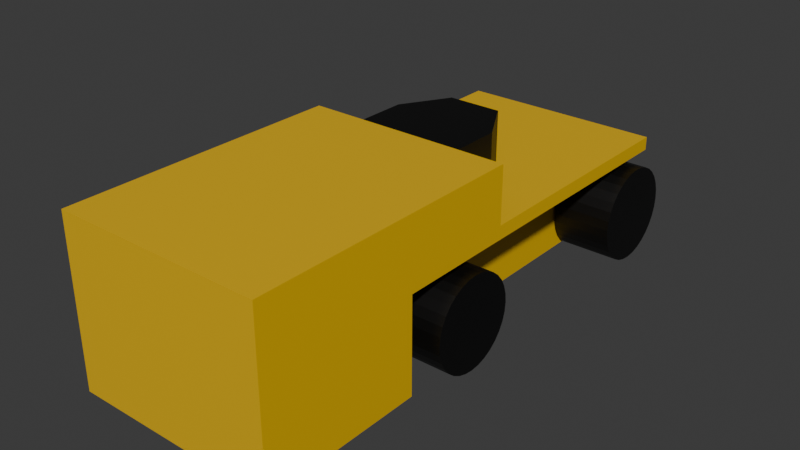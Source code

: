 # Source: m27_body.blend  (saved by Blender 4.2.66; exported with 4.5.12 LTS)
import bpy
from mathutils import Matrix  # noqa: F401  (used for matrix-valued properties, if any)

bpy.ops.wm.read_factory_settings(use_empty=True)
scene = bpy.context.scene
scene.name = 'Scene'

# ---- collections
col_collection = bpy.data.collections.new('Collection'); scene.collection.children.link(col_collection)

# ---- materials (node trees are filled in below, after node groups)
mat_material_001 = bpy.data.materials.new('Material.001')
mat_material_002 = bpy.data.materials.new('Material.002')
mat_material_003 = bpy.data.materials.new('Material.003')
mat_material_004 = bpy.data.materials.new('Material.004')
mat_material = bpy.data.materials.new('Material')

# ---- material node trees
mat_material_001.use_nodes = True; mat_material_001.node_tree.nodes.clear()
_N = mat_material_001.node_tree.nodes; _L = mat_material_001.node_tree.links
n0 = _N.new('ShaderNodeBsdfPrincipled'); n0.name = 'Principled BSDF'; n0.location = (10, 300)
n0.inputs[0].default_value = (0.8005, 0.4804, 0.0, 1.0)
n1 = _N.new('ShaderNodeOutputMaterial'); n1.name = 'Material Output'; n1.location = (300, 300)
_L.new(n0.outputs[0], n1.inputs[0])
n1.is_active_output = True
mat_material_002.use_nodes = True; mat_material_002.node_tree.nodes.clear()
_N = mat_material_002.node_tree.nodes; _L = mat_material_002.node_tree.links
n0 = _N.new('ShaderNodeBsdfPrincipled'); n0.name = 'Principled BSDF'; n0.location = (10, 300)
n0.inputs[0].default_value = (0.0, 0.0, 0.0, 1.0)
n1 = _N.new('ShaderNodeOutputMaterial'); n1.name = 'Material Output'; n1.location = (300, 300)
_L.new(n0.outputs[0], n1.inputs[0])
n1.is_active_output = True
mat_material_003.use_nodes = True; mat_material_003.node_tree.nodes.clear()
_N = mat_material_003.node_tree.nodes; _L = mat_material_003.node_tree.links
n0 = _N.new('ShaderNodeBsdfPrincipled'); n0.name = 'Principled BSDF'; n0.location = (10, 300)
n0.inputs[0].default_value = (0.0, 0.0, 0.0, 1.0)
n1 = _N.new('ShaderNodeOutputMaterial'); n1.name = 'Material Output'; n1.location = (300, 300)
_L.new(n0.outputs[0], n1.inputs[0])
n1.is_active_output = True
mat_material_004.use_nodes = True; mat_material_004.node_tree.nodes.clear()
_N = mat_material_004.node_tree.nodes; _L = mat_material_004.node_tree.links
n0 = _N.new('ShaderNodeBsdfPrincipled'); n0.name = 'Principled BSDF'; n0.location = (10, 300)
n0.inputs[0].default_value = (0.0, 0.0, 0.0, 1.0)
n1 = _N.new('ShaderNodeOutputMaterial'); n1.name = 'Material Output'; n1.location = (300, 300)
_L.new(n0.outputs[0], n1.inputs[0])
n1.is_active_output = True
mat_material.use_nodes = True; mat_material.node_tree.nodes.clear()
_N = mat_material.node_tree.nodes; _L = mat_material.node_tree.links
n0 = _N.new('ShaderNodeBsdfPrincipled'); n0.name = 'Principled BSDF'; n0.location = (10, 300)
n0.inputs[0].default_value = (0.0, 0.0, 0.0, 1.0)
n1 = _N.new('ShaderNodeOutputMaterial'); n1.name = 'Material Output'; n1.location = (300, 300)
_L.new(n0.outputs[0], n1.inputs[0])
n1.is_active_output = True

# ---- world
world_world = bpy.data.worlds.new('World'); scene.world = world_world
world_world.use_nodes = True; world_world.node_tree.nodes.clear()
_N = world_world.node_tree.nodes; _L = world_world.node_tree.links
n0 = _N.new('ShaderNodeOutputWorld'); n0.name = 'World Output'; n0.location = (300, 300)
n1 = _N.new('ShaderNodeBackground'); n1.name = 'Background'; n1.location = (10, 300)
n1.inputs[0].default_value = (0.05088, 0.05088, 0.05088, 1.0)
_L.new(n1.outputs[0], n0.inputs[0])
n0.is_active_output = True
world_world.color = (0.05088, 0.05088, 0.05088)
world_world.sun_shadow_jitter_overblur = 0.0

# ---- meshes
me_cube_001 = bpy.data.meshes.new('Cube.001')
me_cube_001.from_pydata([(-1.0, -1.329, -1.0), (-1.0, -1.329, 1.0), (1.0, -1.329, -1.0), (1.0, -1.329, 1.0), (-1.0, -0.715, -1.0), (-1.0, -0.715, 1.0), (1.0, -0.715, -1.0), (1.0, -0.715, 1.0), (-1.0, -1.329, 0.1569), (-1.0, 0.6705, 0.1569), (1.0, 0.6705, 0.1569), (1.0, -1.329, 0.1569), (1.0, -0.715, 0.1569), (-1.0, -0.715, 0.1569), (-0.4344, 0.6705, -1.0), (-0.4344, -1.329, -1.0), (-0.4344, -1.329, 1.0), (-0.4344, -0.715, -1.0), (-0.4344, 0.6705, 0.1569), (0.498, -1.329, -1.0), (0.498, 0.6705, 0.1569), (0.498, 0.6705, -1.0), (0.498, -1.329, 1.0), (0.498, -0.715, -1.0), (0.498, -0.715, 0.1569), (-0.4344, -0.715, 0.1569), (-1.0, -0.2754, 1.0), (1.0, -0.2754, 1.0), (1.0, -0.2754, 0.1569), (-1.0, -0.2754, 0.1569), (-0.4344, -0.2754, -1.0), (-0.4344, -0.2754, 1.0), (0.498, -0.2754, 1.0), (0.498, -0.2754, -1.0), (-0.4344, -0.2754, 0.1569), (0.498, -0.2754, 0.1569), (-1.0, -0.2754, 0.3184), (-1.0, 0.6705, 0.3184), (1.0, 0.6705, 0.3184), (1.0, -0.2754, 0.3184)], [], [(39, 28, 10, 38), (23, 6, 2, 19), (16, 1, 8, 0, 15, 19, 2, 11, 3, 22), (4, 17, 15, 0), (9, 29, 36, 37), (7, 3, 11, 2, 6, 12, 28, 27), (14, 18, 20, 21), (30, 33, 23, 17), (17, 23, 19, 15), (10, 20, 18, 9, 37, 38), (35, 24, 23, 33), (34, 30, 17, 25), (29, 9, 18, 34), (28, 35, 20, 10), (12, 6, 23, 24), (17, 4, 13, 25), (12, 24, 35, 28), (13, 29, 34, 25), (18, 14, 30, 34), (20, 35, 33, 21), (14, 21, 33, 30), (35, 33, 30, 34, 29, 26, 31, 32, 27, 28), (26, 27, 39, 36), (36, 39, 38, 37), (1, 3, 27, 26), (8, 1, 5, 26, 29, 13, 4, 0), (1, 26, 5)])
_uv = me_cube_001.uv_layers.new(name='UVMap')
_uv.uv.foreach_set('vector', [0.625, 0.6182, 0.5196, 0.6182, 0.5196, 0.5, 0.625, 0.5, 0.3122, 0.6732, 0.375, 0.6732, 0.375, 0.75, 0.3122, 0.75, 0.625, 0.9293, 0.625, 1.0, 0.5196, 1.0, 0.375, 1.0, 0.375, 0.9293, 0.375, 0.8128, 0.375, 0.75, 0.5196, 0.75, 0.625, 0.75, 0.625, 0.8128, 0.125, 0.6732, 0.1957, 0.6732, 0.1957, 0.75, 0.125, 0.75, 0.5196, 0.25, 0.5196, 0.1318, 0.625, 0.1318, 0.625, 0.25, 0.625, 0.6732, 0.625, 0.75, 0.5196, 0.75, 0.375, 0.75, 0.375, 0.6732, 0.5196, 0.6732, 0.5196, 0.6182, 0.625, 0.6182, 0.375, 0.3207, 0.5196, 0.3207, 0.5196, 0.4372, 0.375, 0.4372, 0.1957, 0.6182, 0.3122, 0.6182, 0.3122, 0.6732, 0.1957, 0.6732, 0.1957, 0.6732, 0.3122, 0.6732, 0.3122, 0.75, 0.1957, 0.75, 0.5196, 0.5, 0.5196, 0.4372, 0.5196, 0.3207, 0.5196, 0.25, 0.625, 0.25, 0.625, 0.5, 0.1649, 0.1387, 0.0, 0.0, 0.3122, 0.6732, 0.3122, 0.6182, 0.1649, 0.1018, 0.1957, 0.6182, 0.1957, 0.6732, 0.0, 0.0, 0.5196, 0.1318, 0.5196, 0.25, 0.5196, 0.3207, 0.1649, 0.1018, 0.5196, 0.6182, 0.1649, 0.1387, 0.5196, 0.4372, 0.5196, 0.5, 0.5196, 0.6732, 0.375, 0.6732, 0.3122, 0.6732, 0.0, 0.0, 0.1957, 0.6732, 0.375, 0.07681, 0.5196, 0.07681, 0.0, 0.0, 0.5196, 0.6732, 0.0, 0.0, 0.1649, 0.1387, 0.5196, 0.6182, 0.5196, 0.07681, 0.5196, 0.1318, 0.1649, 0.1018, 0.0, 0.0, 0.5196, 0.3207, 0.1957, 0.5, 0.1957, 0.6182, 0.1649, 0.1018, 0.5196, 0.4372, 0.1649, 0.1387, 0.3122, 0.6182, 0.3122, 0.5, 0.1957, 0.5, 0.3122, 0.5, 0.3122, 0.6182, 0.1957, 0.6182, 0.0, 0.0, 0.0, 0.0, 0.0, 0.0, 0.0, 0.0, 0.0, 0.0, 0.0, 0.0, 0.0, 0.0, 0.0, 0.0, 0.0, 0.0, 0.0, 0.0, 0.0, 0.0, 0.0, 0.0, 0.0, 0.0, 0.0, 0.0, 0.625, 0.1318, 0.625, 0.6182, 0.625, 0.5, 0.625, 0.25, 0.0, 0.0, 0.0, 0.0, 0.0, 0.0, 0.0, 0.0, 0.5196, 0.0, 0.625, 0.0, 0.625, 0.07681, 0.625, 0.1318, 0.5196, 0.1318, 0.5196, 0.07681, 0.375, 0.07681, 0.375, 0.0, 0.0, 0.0, 0.0, 0.0, 0.625, 0.07681])
me_cube_001.materials.append(mat_material_001)
me_cube_001.update()
me_cylinder = bpy.data.meshes.new('Cylinder')
me_cylinder.from_pydata([(0.0, 1.0, -1.0), (0.0, 1.0, 1.0), (0.1951, 0.9808, -1.0), (0.1951, 0.9808, 1.0), (0.3827, 0.9239, -1.0), (0.3827, 0.9239, 1.0), (0.5556, 0.8315, -1.0), (0.5556, 0.8315, 1.0), (0.7071, 0.7071, -1.0), (0.7071, 0.7071, 1.0), (0.8315, 0.5556, -1.0), (0.8315, 0.5556, 1.0), (0.9239, 0.3827, -1.0), (0.9239, 0.3827, 1.0), (0.9808, 0.1951, -1.0), (0.9808, 0.1951, 1.0), (1.0, 0.0, -1.0), (1.0, 0.0, 1.0), (0.9808, -0.1951, -1.0), (0.9808, -0.1951, 1.0), (0.9239, -0.3827, -1.0), (0.9239, -0.3827, 1.0), (0.8315, -0.5556, -1.0), (0.8315, -0.5556, 1.0), (0.7071, -0.7071, -1.0), (0.7071, -0.7071, 1.0), (0.5556, -0.8315, -1.0), (0.5556, -0.8315, 1.0), (0.3827, -0.9239, -1.0), (0.3827, -0.9239, 1.0), (0.1951, -0.9808, -1.0), (0.1951, -0.9808, 1.0), (0.0, -1.0, -1.0), (0.0, -1.0, 1.0), (-0.1951, -0.9808, -1.0), (-0.1951, -0.9808, 1.0), (-0.3827, -0.9239, -1.0), (-0.3827, -0.9239, 1.0), (-0.5556, -0.8315, -1.0), (-0.5556, -0.8315, 1.0), (-0.7071, -0.7071, -1.0), (-0.7071, -0.7071, 1.0), (-0.8315, -0.5556, -1.0), (-0.8315, -0.5556, 1.0), (-0.9239, -0.3827, -1.0), (-0.9239, -0.3827, 1.0), (-0.9808, -0.1951, -1.0), (-0.9808, -0.1951, 1.0), (-1.0, 0.0, -1.0), (-1.0, 0.0, 1.0), (-0.9808, 0.1951, -1.0), (-0.9808, 0.1951, 1.0), (-0.9239, 0.3827, -1.0), (-0.9239, 0.3827, 1.0), (-0.8315, 0.5556, -1.0), (-0.8315, 0.5556, 1.0), (-0.7071, 0.7071, -1.0), (-0.7071, 0.7071, 1.0), (-0.5556, 0.8315, -1.0), (-0.5556, 0.8315, 1.0), (-0.3827, 0.9239, -1.0), (-0.3827, 0.9239, 1.0), (-0.1951, 0.9808, -1.0), (-0.1951, 0.9808, 1.0)], [], [(0, 1, 3, 2), (2, 3, 5, 4), (4, 5, 7, 6), (6, 7, 9, 8), (8, 9, 11, 10), (10, 11, 13, 12), (12, 13, 15, 14), (14, 15, 17, 16), (16, 17, 19, 18), (18, 19, 21, 20), (20, 21, 23, 22), (22, 23, 25, 24), (24, 25, 27, 26), (26, 27, 29, 28), (28, 29, 31, 30), (30, 31, 33, 32), (32, 33, 35, 34), (34, 35, 37, 36), (36, 37, 39, 38), (38, 39, 41, 40), (40, 41, 43, 42), (42, 43, 45, 44), (44, 45, 47, 46), (46, 47, 49, 48), (48, 49, 51, 50), (50, 51, 53, 52), (52, 53, 55, 54), (54, 55, 57, 56), (56, 57, 59, 58), (58, 59, 61, 60), (3, 1, 63, 61, 59, 57, 55, 53, 51, 49, 47, 45, 43, 41, 39, 37, 35, 33, 31, 29, 27, 25, 23, 21, 19, 17, 15, 13, 11, 9, 7, 5), (60, 61, 63, 62), (62, 63, 1, 0), (0, 2, 4, 6, 8, 10, 12, 14, 16, 18, 20, 22, 24, 26, 28, 30, 32, 34, 36, 38, 40, 42, 44, 46, 48, 50, 52, 54, 56, 58, 60, 62)])
_uv = me_cylinder.uv_layers.new(name='UVMap')
_uv.uv.foreach_set('vector', [1.0, 0.5, 1.0, 1.0, 0.9688, 1.0, 0.9688, 0.5, 0.9688, 0.5, 0.9688, 1.0, 0.9375, 1.0, 0.9375, 0.5, 0.9375, 0.5, 0.9375, 1.0, 0.9062, 1.0, 0.9062, 0.5, 0.9062, 0.5, 0.9062, 1.0, 0.875, 1.0, 0.875, 0.5, 0.875, 0.5, 0.875, 1.0, 0.8438, 1.0, 0.8438, 0.5, 0.8438, 0.5, 0.8438, 1.0, 0.8125, 1.0, 0.8125, 0.5, 0.8125, 0.5, 0.8125, 1.0, 0.7812, 1.0, 0.7812, 0.5, 0.7812, 0.5, 0.7812, 1.0, 0.75, 1.0, 0.75, 0.5, 0.75, 0.5, 0.75, 1.0, 0.7188, 1.0, 0.7188, 0.5, 0.7188, 0.5, 0.7188, 1.0, 0.6875, 1.0, 0.6875, 0.5, 0.6875, 0.5, 0.6875, 1.0, 0.6562, 1.0, 0.6562, 0.5, 0.6562, 0.5, 0.6562, 1.0, 0.625, 1.0, 0.625, 0.5, 0.625, 0.5, 0.625, 1.0, 0.5938, 1.0, 0.5938, 0.5, 0.5938, 0.5, 0.5938, 1.0, 0.5625, 1.0, 0.5625, 0.5, 0.5625, 0.5, 0.5625, 1.0, 0.5312, 1.0, 0.5312, 0.5, 0.5312, 0.5, 0.5312, 1.0, 0.5, 1.0, 0.5, 0.5, 0.5, 0.5, 0.5, 1.0, 0.4688, 1.0, 0.4688, 0.5, 0.4688, 0.5, 0.4688, 1.0, 0.4375, 1.0, 0.4375, 0.5, 0.4375, 0.5, 0.4375, 1.0, 0.4062, 1.0, 0.4062, 0.5, 0.4062, 0.5, 0.4062, 1.0, 0.375, 1.0, 0.375, 0.5, 0.375, 0.5, 0.375, 1.0, 0.3438, 1.0, 0.3438, 0.5, 0.3438, 0.5, 0.3438, 1.0, 0.3125, 1.0, 0.3125, 0.5, 0.3125, 0.5, 0.3125, 1.0, 0.2812, 1.0, 0.2812, 0.5, 0.2812, 0.5, 0.2812, 1.0, 0.25, 1.0, 0.25, 0.5, 0.25, 0.5, 0.25, 1.0, 0.2188, 1.0, 0.2188, 0.5, 0.2188, 0.5, 0.2188, 1.0, 0.1875, 1.0, 0.1875, 0.5, 0.1875, 0.5, 0.1875, 1.0, 0.1562, 1.0, 0.1562, 0.5, 0.1562, 0.5, 0.1562, 1.0, 0.125, 1.0, 0.125, 0.5, 0.125, 0.5, 0.125, 1.0, 0.09375, 1.0, 0.09375, 0.5, 0.09375, 0.5, 0.09375, 1.0, 0.0625, 1.0, 0.0625, 0.5, 0.2968, 0.4854, 0.25, 0.49, 0.2032, 0.4854, 0.1582, 0.4717, 0.1167, 0.4496, 0.08029, 0.4197, 0.05045, 0.3833, 0.02827, 0.3418, 0.01461, 0.2968, 0.01, 0.25, 0.01461, 0.2032, 0.02827, 0.1582, 0.05045, 0.1167, 0.08029, 0.08029, 0.1167, 0.05045, 0.1582, 0.02827, 0.2032, 0.01461, 0.25, 0.01, 0.2968, 0.01461, 0.3418, 0.02827, 0.3833, 0.05045, 0.4197, 0.08029, 0.4496, 0.1167, 0.4717, 0.1582, 0.4854, 0.2032, 0.49, 0.25, 0.4854, 0.2968, 0.4717, 0.3418, 0.4496, 0.3833, 0.4197, 0.4197, 0.3833, 0.4496, 0.3418, 0.4717, 0.0625, 0.5, 0.0625, 1.0, 0.03125, 1.0, 0.03125, 0.5, 0.03125, 0.5, 0.03125, 1.0, 0.0, 1.0, 0.0, 0.5, 0.75, 0.49, 0.7968, 0.4854, 0.8418, 0.4717, 0.8833, 0.4496, 0.9197, 0.4197, 0.9496, 0.3833, 0.9717, 0.3418, 0.9854, 0.2968, 0.99, 0.25, 0.9854, 0.2032, 0.9717, 0.1582, 0.9496, 0.1167, 0.9197, 0.08029, 0.8833, 0.05045, 0.8418, 0.02827, 0.7968, 0.01461, 0.75, 0.01, 0.7032, 0.01461, 0.6582, 0.02827, 0.6167, 0.05045, 0.5803, 0.08029, 0.5504, 0.1167, 0.5283, 0.1582, 0.5146, 0.2032, 0.51, 0.25, 0.5146, 0.2968, 0.5283, 0.3418, 0.5504, 0.3833, 0.5803, 0.4197, 0.6167, 0.4496, 0.6582, 0.4717, 0.7032, 0.4854])
me_cylinder.materials.append(mat_material_002)
me_cylinder.update()
me_cylinder_001 = bpy.data.meshes.new('Cylinder.001')
me_cylinder_001.from_pydata([(0.0, 1.0, -1.0), (0.0, 1.0, 1.0), (0.1951, 0.9808, -1.0), (0.1951, 0.9808, 1.0), (0.3827, 0.9239, -1.0), (0.3827, 0.9239, 1.0), (0.5556, 0.8315, -1.0), (0.5556, 0.8315, 1.0), (0.7071, 0.7071, -1.0), (0.7071, 0.7071, 1.0), (0.8315, 0.5556, -1.0), (0.8315, 0.5556, 1.0), (0.9239, 0.3827, -1.0), (0.9239, 0.3827, 1.0), (0.9808, 0.1951, -1.0), (0.9808, 0.1951, 1.0), (1.0, 0.0, -1.0), (1.0, 0.0, 1.0), (0.9808, -0.1951, -1.0), (0.9808, -0.1951, 1.0), (0.9239, -0.3827, -1.0), (0.9239, -0.3827, 1.0), (0.8315, -0.5556, -1.0), (0.8315, -0.5556, 1.0), (0.7071, -0.7071, -1.0), (0.7071, -0.7071, 1.0), (0.5556, -0.8315, -1.0), (0.5556, -0.8315, 1.0), (0.3827, -0.9239, -1.0), (0.3827, -0.9239, 1.0), (0.1951, -0.9808, -1.0), (0.1951, -0.9808, 1.0), (0.0, -1.0, -1.0), (0.0, -1.0, 1.0), (-0.1951, -0.9808, -1.0), (-0.1951, -0.9808, 1.0), (-0.3827, -0.9239, -1.0), (-0.3827, -0.9239, 1.0), (-0.5556, -0.8315, -1.0), (-0.5556, -0.8315, 1.0), (-0.7071, -0.7071, -1.0), (-0.7071, -0.7071, 1.0), (-0.8315, -0.5556, -1.0), (-0.8315, -0.5556, 1.0), (-0.9239, -0.3827, -1.0), (-0.9239, -0.3827, 1.0), (-0.9808, -0.1951, -1.0), (-0.9808, -0.1951, 1.0), (-1.0, 0.0, -1.0), (-1.0, 0.0, 1.0), (-0.9808, 0.1951, -1.0), (-0.9808, 0.1951, 1.0), (-0.9239, 0.3827, -1.0), (-0.9239, 0.3827, 1.0), (-0.8315, 0.5556, -1.0), (-0.8315, 0.5556, 1.0), (-0.7071, 0.7071, -1.0), (-0.7071, 0.7071, 1.0), (-0.5556, 0.8315, -1.0), (-0.5556, 0.8315, 1.0), (-0.3827, 0.9239, -1.0), (-0.3827, 0.9239, 1.0), (-0.1951, 0.9808, -1.0), (-0.1951, 0.9808, 1.0)], [], [(0, 1, 3, 2), (2, 3, 5, 4), (4, 5, 7, 6), (6, 7, 9, 8), (8, 9, 11, 10), (10, 11, 13, 12), (12, 13, 15, 14), (14, 15, 17, 16), (16, 17, 19, 18), (18, 19, 21, 20), (20, 21, 23, 22), (22, 23, 25, 24), (24, 25, 27, 26), (26, 27, 29, 28), (28, 29, 31, 30), (30, 31, 33, 32), (32, 33, 35, 34), (34, 35, 37, 36), (36, 37, 39, 38), (38, 39, 41, 40), (40, 41, 43, 42), (42, 43, 45, 44), (44, 45, 47, 46), (46, 47, 49, 48), (48, 49, 51, 50), (50, 51, 53, 52), (52, 53, 55, 54), (54, 55, 57, 56), (56, 57, 59, 58), (58, 59, 61, 60), (3, 1, 63, 61, 59, 57, 55, 53, 51, 49, 47, 45, 43, 41, 39, 37, 35, 33, 31, 29, 27, 25, 23, 21, 19, 17, 15, 13, 11, 9, 7, 5), (60, 61, 63, 62), (62, 63, 1, 0), (0, 2, 4, 6, 8, 10, 12, 14, 16, 18, 20, 22, 24, 26, 28, 30, 32, 34, 36, 38, 40, 42, 44, 46, 48, 50, 52, 54, 56, 58, 60, 62)])
_uv = me_cylinder_001.uv_layers.new(name='UVMap')
_uv.uv.foreach_set('vector', [1.0, 0.5, 1.0, 1.0, 0.9688, 1.0, 0.9688, 0.5, 0.9688, 0.5, 0.9688, 1.0, 0.9375, 1.0, 0.9375, 0.5, 0.9375, 0.5, 0.9375, 1.0, 0.9062, 1.0, 0.9062, 0.5, 0.9062, 0.5, 0.9062, 1.0, 0.875, 1.0, 0.875, 0.5, 0.875, 0.5, 0.875, 1.0, 0.8438, 1.0, 0.8438, 0.5, 0.8438, 0.5, 0.8438, 1.0, 0.8125, 1.0, 0.8125, 0.5, 0.8125, 0.5, 0.8125, 1.0, 0.7812, 1.0, 0.7812, 0.5, 0.7812, 0.5, 0.7812, 1.0, 0.75, 1.0, 0.75, 0.5, 0.75, 0.5, 0.75, 1.0, 0.7188, 1.0, 0.7188, 0.5, 0.7188, 0.5, 0.7188, 1.0, 0.6875, 1.0, 0.6875, 0.5, 0.6875, 0.5, 0.6875, 1.0, 0.6562, 1.0, 0.6562, 0.5, 0.6562, 0.5, 0.6562, 1.0, 0.625, 1.0, 0.625, 0.5, 0.625, 0.5, 0.625, 1.0, 0.5938, 1.0, 0.5938, 0.5, 0.5938, 0.5, 0.5938, 1.0, 0.5625, 1.0, 0.5625, 0.5, 0.5625, 0.5, 0.5625, 1.0, 0.5312, 1.0, 0.5312, 0.5, 0.5312, 0.5, 0.5312, 1.0, 0.5, 1.0, 0.5, 0.5, 0.5, 0.5, 0.5, 1.0, 0.4688, 1.0, 0.4688, 0.5, 0.4688, 0.5, 0.4688, 1.0, 0.4375, 1.0, 0.4375, 0.5, 0.4375, 0.5, 0.4375, 1.0, 0.4062, 1.0, 0.4062, 0.5, 0.4062, 0.5, 0.4062, 1.0, 0.375, 1.0, 0.375, 0.5, 0.375, 0.5, 0.375, 1.0, 0.3438, 1.0, 0.3438, 0.5, 0.3438, 0.5, 0.3438, 1.0, 0.3125, 1.0, 0.3125, 0.5, 0.3125, 0.5, 0.3125, 1.0, 0.2812, 1.0, 0.2812, 0.5, 0.2812, 0.5, 0.2812, 1.0, 0.25, 1.0, 0.25, 0.5, 0.25, 0.5, 0.25, 1.0, 0.2188, 1.0, 0.2188, 0.5, 0.2188, 0.5, 0.2188, 1.0, 0.1875, 1.0, 0.1875, 0.5, 0.1875, 0.5, 0.1875, 1.0, 0.1562, 1.0, 0.1562, 0.5, 0.1562, 0.5, 0.1562, 1.0, 0.125, 1.0, 0.125, 0.5, 0.125, 0.5, 0.125, 1.0, 0.09375, 1.0, 0.09375, 0.5, 0.09375, 0.5, 0.09375, 1.0, 0.0625, 1.0, 0.0625, 0.5, 0.2968, 0.4854, 0.25, 0.49, 0.2032, 0.4854, 0.1582, 0.4717, 0.1167, 0.4496, 0.08029, 0.4197, 0.05045, 0.3833, 0.02827, 0.3418, 0.01461, 0.2968, 0.01, 0.25, 0.01461, 0.2032, 0.02827, 0.1582, 0.05045, 0.1167, 0.08029, 0.08029, 0.1167, 0.05045, 0.1582, 0.02827, 0.2032, 0.01461, 0.25, 0.01, 0.2968, 0.01461, 0.3418, 0.02827, 0.3833, 0.05045, 0.4197, 0.08029, 0.4496, 0.1167, 0.4717, 0.1582, 0.4854, 0.2032, 0.49, 0.25, 0.4854, 0.2968, 0.4717, 0.3418, 0.4496, 0.3833, 0.4197, 0.4197, 0.3833, 0.4496, 0.3418, 0.4717, 0.0625, 0.5, 0.0625, 1.0, 0.03125, 1.0, 0.03125, 0.5, 0.03125, 0.5, 0.03125, 1.0, 0.0, 1.0, 0.0, 0.5, 0.75, 0.49, 0.7968, 0.4854, 0.8418, 0.4717, 0.8833, 0.4496, 0.9197, 0.4197, 0.9496, 0.3833, 0.9717, 0.3418, 0.9854, 0.2968, 0.99, 0.25, 0.9854, 0.2032, 0.9717, 0.1582, 0.9496, 0.1167, 0.9197, 0.08029, 0.8833, 0.05045, 0.8418, 0.02827, 0.7968, 0.01461, 0.75, 0.01, 0.7032, 0.01461, 0.6582, 0.02827, 0.6167, 0.05045, 0.5803, 0.08029, 0.5504, 0.1167, 0.5283, 0.1582, 0.5146, 0.2032, 0.51, 0.25, 0.5146, 0.2968, 0.5283, 0.3418, 0.5504, 0.3833, 0.5803, 0.4197, 0.6167, 0.4496, 0.6582, 0.4717, 0.7032, 0.4854])
me_cylinder_001.materials.append(mat_material_003)
me_cylinder_001.update()
me_cube_007 = bpy.data.meshes.new('Cube.007')
me_cube_007.from_pydata([(-1.787, -4.101, -0.6882), (-1.787, -2.18, -0.6882), (-1.787, -4.101, 1.233), (2.19, -4.101, -0.6882), (2.19, -2.18, -0.6882), (2.19, -4.101, 1.233), (2.19, -2.18, 1.233), (-1.787, -2.18, 1.233), (2.19, -2.18, 1.233), (-1.787, -2.18, 1.233), (2.19, -2.18, -0.6882), (1.208, -0.4866, 1.233), (-0.7917, -0.4866, 1.233), (1.208, -0.4866, -0.6882), (1.208, -0.4623, 1.233), (-0.7917, -0.4623, 1.233), (1.208, -0.4623, -0.6882), (-0.7917, -0.4623, -0.6882), (-0.7917, -0.4866, -0.6882), (-1.787, -2.18, -0.6882)], [], [(1, 4, 3, 0), (0, 2, 7, 1), (3, 5, 2, 0), (4, 6, 5, 3), (6, 7, 2, 5), (7, 6, 8, 9), (6, 4, 10, 8), (9, 8, 11, 12), (8, 10, 13, 11), (12, 11, 14, 15), (11, 13, 16, 14), (17, 15, 14, 16), (13, 18, 17, 16), (18, 12, 15, 17), (19, 9, 12, 18), (10, 19, 18, 13), (1, 7, 9, 19), (4, 1, 19, 10)])
me_cube_007.polygons.foreach_set('material_index', [1, 1, 1, 1, 1, 1, 1, 1, 1, 1, 1, 1, 1, 1, 1, 1, 1, 1])
_uv = me_cube_007.uv_layers.new(name='UVMap')
_uv.uv.foreach_set('vector', [0.125, 0.5, 0.375, 0.5, 0.375, 0.75, 0.125, 0.75, 0.375, 0.0, 0.625, 0.0, 0.625, 0.25, 0.375, 0.25, 0.375, 0.75, 0.625, 0.75, 0.625, 1.0, 0.375, 1.0, 0.375, 0.5, 0.625, 0.5, 0.625, 0.75, 0.375, 0.75, 0.625, 0.5, 0.875, 0.5, 0.875, 0.75, 0.625, 0.75, 0.875, 0.5, 0.625, 0.5, 0.625, 0.5, 0.875, 0.5, 0.625, 0.5, 0.375, 0.5, 0.375, 0.5, 0.625, 0.5, 0.875, 0.5, 0.625, 0.5, 0.625, 0.5, 0.875, 0.5, 0.625, 0.5, 0.375, 0.5, 0.375, 0.5, 0.625, 0.5, 0.875, 0.5, 0.625, 0.5, 0.625, 0.5, 0.875, 0.5, 0.625, 0.5, 0.375, 0.5, 0.375, 0.5, 0.625, 0.5, 0.375, 0.25, 0.625, 0.25, 0.625, 0.5, 0.375, 0.5, 0.375, 0.5, 0.125, 0.5, 0.125, 0.5, 0.375, 0.5, 0.375, 0.25, 0.625, 0.25, 0.625, 0.25, 0.375, 0.25, 0.375, 0.25, 0.625, 0.25, 0.625, 0.25, 0.375, 0.25, 0.375, 0.5, 0.125, 0.5, 0.125, 0.5, 0.375, 0.5, 0.375, 0.25, 0.625, 0.25, 0.625, 0.25, 0.375, 0.25, 0.375, 0.5, 0.125, 0.5, 0.125, 0.5, 0.375, 0.5])
me_cube_007.materials.append(mat_material_004)
me_cube_007.materials.append(mat_material)
me_cube_007.update()

# ---- objects
ob_cube = bpy.data.objects.new('Cube', me_cube_001)
ob_cylinder = bpy.data.objects.new('Cylinder', me_cylinder)
ob_cylinder_001 = bpy.data.objects.new('Cylinder.001', me_cylinder_001)
ob_empty = bpy.data.objects.new('Empty', None)
ob_empty_001 = bpy.data.objects.new('Empty.001', None)
ob_cube_003 = bpy.data.objects.new('Cube.003', me_cube_007)

# ---- transforms, parenting, visibility, modifiers, constraints
ob_cube.location = (0.0, 0.0, 0.0)
ob_cube.scale = (0.3524, 0.9054, 0.2834)
ob_cylinder.location = (-0.2861, 0.4891, -0.1442)
ob_cylinder.rotation_euler = (0.0, 1.571, 0.0)
ob_cylinder.scale = (0.1641, 0.1641, 0.1015)
_m = ob_cylinder.modifiers.new('Mirror', 'MIRROR')
_m.use_clip = True
_m.use_mirror_merge = False
_m.mirror_object = ob_cube
ob_cylinder_001.location = (-0.2861, -0.4141, -0.1465)
ob_cylinder_001.rotation_euler = (0.0, 1.571, 0.0)
ob_cylinder_001.scale = (0.1578, 0.1578, 0.1015)
_m = ob_cylinder_001.modifiers.new('Mirror', 'MIRROR')
_m.mirror_object = ob_cube
ob_empty.location = (1.27, 0.3261, 1.561)
ob_empty.rotation_euler = (1.571, -0.0, -1.571)
ob_empty.empty_display_type = 'IMAGE'
ob_empty.empty_display_size = 3.397
ob_empty.empty_image_offset = (-0.5, -0.9418)
ob_empty.use_empty_image_alpha = True
ob_empty.color = (1.0, 1.0, 1.0, 0.55)
ob_empty_001.location = (0.0, 1.273, -0.7867)
ob_empty_001.empty_display_type = 'IMAGE'
ob_empty_001.empty_display_size = 2.761
ob_empty_001.empty_image_offset = (-0.5, -0.9056)
ob_empty_001.use_empty_image_alpha = True
ob_empty_001.color = (1.0, 1.0, 1.0, 0.55)
ob_cube_003.location = (-0.01849, 0.1356, 0.1613)
ob_cube_003.scale = (0.09178, 0.09178, 0.09178)

# ---- collection membership
col_collection.objects.link(ob_cube)
col_collection.objects.link(ob_cylinder)
col_collection.objects.link(ob_cylinder_001)
col_collection.objects.link(ob_empty)
col_collection.objects.link(ob_empty_001)
col_collection.objects.link(ob_cube_003)

# ---- scene / render settings (as saved in the file)
scene.frame_start = 1; scene.frame_end = 250; scene.frame_set(1)
scene.render.engine = 'BLENDER_EEVEE_NEXT'
bpy.context.view_layer.update()

# ---- added for rendering (the .blend has no active camera and no usable light): camera, sun
cam_auto = bpy.data.cameras.new('AutoCamera')
cam_auto.lens = 50.0
cam_auto.sensor_width = 36.0
cam_auto.clip_end = 1000.0
ob_auto_camera = bpy.data.objects.new('AutoCamera', cam_auto)
scene.collection.objects.link(ob_auto_camera)
ob_auto_camera.location = (1.94057, -2.60393, 1.54001)
ob_auto_camera.rotation_euler = (1.09748, -7.21219e-08, 0.694738)
scene.camera = ob_auto_camera
light_auto_sun = bpy.data.lights.new('AutoSun', 'SUN')
light_auto_sun.energy = 3.0
light_auto_sun.angle = 0.0523599
ob_auto_sun = bpy.data.objects.new('AutoSun', light_auto_sun)
scene.collection.objects.link(ob_auto_sun)
ob_auto_sun.rotation_euler = (0.872665, 0.174533, 0.523599)
bpy.context.view_layer.update()
